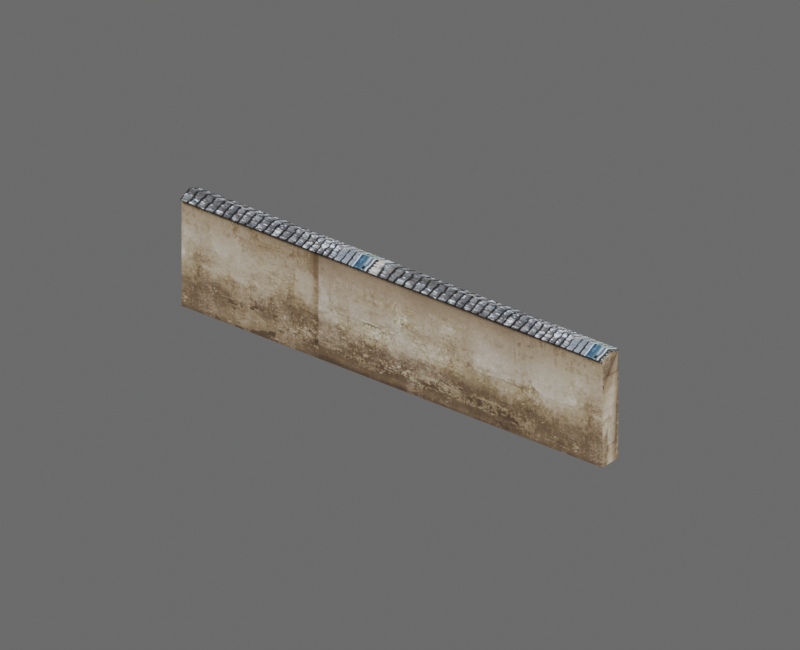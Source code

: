 # Source: hd_handai_weiqiang_07_01.blend  (saved by Blender 4.2.68; exported with 4.5.12 LTS)
import bpy
from mathutils import Matrix  # noqa: F401  (used for matrix-valued properties, if any)

bpy.ops.wm.read_factory_settings(use_empty=True)
scene = bpy.context.scene
scene.name = 'hd_handai_weiqiang_07_01'

# ---- images (referenced by path relative to the original .blend; pixels are not part of the script)
import os
ASSET_DIR = os.environ.get("B2B_ASSET_DIR", "")  # directory of the original .blend (textures are referenced by path, not embedded)
HERE = os.path.dirname(os.path.abspath(__file__))  # packed textures are extracted next to this script under _unpacked/

def load_image(name, relpath, width, height, colorspace="sRGB"):
    """Load a texture the original file referenced (path relative to the .blend, or extracted next to this script)."""
    p = next((c for c in (os.path.join(HERE, relpath), os.path.join(ASSET_DIR, relpath)) if relpath and os.path.exists(c)), "")
    if p:
        img = bpy.data.images.load(p, check_existing=True)
        img.name = name
    else:  # same state as the original file: an image datablock whose file is absent (Cycles renders it pink)
        img = bpy.data.images.new(name, width, height)
        img.source = "FILE"
        img.filepath = "//" + (relpath or name)
    img.colorspace_settings.name = colorspace
    return img
img_3d66model_9280216_files_45_jpg = load_image('3d66Model-9280216-files-45.jpg', '_unpacked/3d66Model-9280216-files-45.4a072089.jpg', 3543, 1504, 'sRGB')
img_hd_handai_weiqiang_07_01_diffuse = load_image('hd_handai_weiqiang_07_01_diffuse', '_unpacked/hd_handai_weiqiang_07_01_diffuse.834ade41.png', 1024, 1024, 'sRGB')
img_3d66model_9280216_files_51_jpg = load_image('3d66Model-9280216-files-51.jpg', '_unpacked/3d66Model-9280216-files-51.b3a56d21.jpg', 1600, 1132, 'sRGB')
img_hd_handai_weiqiang_07_01_diffuse_dds_001 = load_image('hd_handai_weiqiang_07_01_diffuse.dds.001', '_unpacked/hd_handai_weiqiang_07_01_diffuse.22427363.png', 1024, 1024, 'sRGB')
img_hd_handai_weiqiang_07_01_normal_dds_001 = load_image('hd_handai_weiqiang_07_01_normal.dds.001', '_unpacked/hd_handai_weiqiang_07_01_normal.5d0c9fe1.png', 1024, 1024, 'Non-Color')
img_hd_handai_weiqiang_07_01_properties_dds_001 = load_image('hd_handai_weiqiang_07_01_properties.dds.001', '_unpacked/hd_handai_weiqiang_07_01_properties.000398d9.png', 1024, 1024, 'Non-Color')

# ---- materials (node trees are filled in below, after node groups)
mat_mat3d66_9280216_37_93246_3d66model_9280216_files_45_015 = bpy.data.materials.new('Mat3d66-9280216-37-93246_3d66Model-9280216-files-45.015')
mat_mat3d66_9280216_37_93246_3d66model_9280216_files_45_015.diffuse_color = (0.5882, 0.5882, 0.5882, 1.0)
mat_mat3d66_9280216_37_93246_3d66model_9280216_files_45_015.specular_color = (0.9, 0.9, 0.9)
mat_mat3d66_9280216_37_93246_3d66model_9280216_files_45_015.roughness = 0.9
mat_mat3d66_9280216_48_56410_3d66model_9280216_files_51_013 = bpy.data.materials.new('Mat3d66-9280216-48-56410_3d66Model-9280216-files-51.013')
mat_mat3d66_9280216_48_56410_3d66model_9280216_files_51_013.diffuse_color = (0.5882, 0.5882, 0.5882, 1.0)
mat_mat3d66_9280216_48_56410_3d66model_9280216_files_51_013.specular_color = (0.9, 0.9, 0.9)
mat_mat3d66_9280216_48_56410_3d66model_9280216_files_51_013.roughness = 0.9
mat_hd_handai_weiqiang_07_01_material = bpy.data.materials.new('hd_handai_weiqiang_07_01_material')

# ---- material node trees
mat_mat3d66_9280216_37_93246_3d66model_9280216_files_45_015.use_nodes = True; mat_mat3d66_9280216_37_93246_3d66model_9280216_files_45_015.node_tree.nodes.clear()
_N = mat_mat3d66_9280216_37_93246_3d66model_9280216_files_45_015.node_tree.nodes; _L = mat_mat3d66_9280216_37_93246_3d66model_9280216_files_45_015.node_tree.links
n0 = _N.new('ShaderNodeBsdfPrincipled'); n0.name = 'Principled BSDF'; n0.location = (10, 300)
n0.inputs[2].default_value = 0.9
n0.inputs[14].default_value = (0.9, 0.9, 0.9, 1.0)
n0.inputs[27].default_value = (0.0, 0.0, 0.0, 1.0)
n1 = _N.new('ShaderNodeOutputMaterial'); n1.name = 'Material Output'; n1.location = (300, 300)
n2 = _N.new('ShaderNodeTexImage'); n2.name = 'Image Texture'; n2.location = (-300, 600)
n2.image = img_3d66model_9280216_files_45_jpg
n3 = _N.new('ShaderNodeUVMap'); n3.name = 'UV 贴图'; n3.location = (0, 0)
n3.uv_map = 'SourceUV'
n4 = _N.new('ShaderNodeTexImage'); n4.name = 'BakeTarget'; n4.location = (0, 0)
n4.image = img_hd_handai_weiqiang_07_01_diffuse
_L.new(n0.outputs[0], n1.inputs[0])
_L.new(n2.outputs[0], n0.inputs[0])
_L.new(n3.outputs[0], n2.inputs[0])
n1.is_active_output = True
mat_mat3d66_9280216_48_56410_3d66model_9280216_files_51_013.use_nodes = True; mat_mat3d66_9280216_48_56410_3d66model_9280216_files_51_013.node_tree.nodes.clear()
_N = mat_mat3d66_9280216_48_56410_3d66model_9280216_files_51_013.node_tree.nodes; _L = mat_mat3d66_9280216_48_56410_3d66model_9280216_files_51_013.node_tree.links
n0 = _N.new('ShaderNodeBsdfPrincipled'); n0.name = 'Principled BSDF'; n0.location = (10, 300)
n0.inputs[2].default_value = 0.9
n0.inputs[14].default_value = (0.9, 0.9, 0.9, 1.0)
n0.inputs[27].default_value = (0.0, 0.0, 0.0, 1.0)
n1 = _N.new('ShaderNodeOutputMaterial'); n1.name = 'Material Output'; n1.location = (300, 300)
n2 = _N.new('ShaderNodeTexImage'); n2.name = 'Image Texture'; n2.location = (-300, 600)
n2.image = img_3d66model_9280216_files_51_jpg
n3 = _N.new('ShaderNodeUVMap'); n3.name = 'UV 贴图'; n3.location = (0, 0)
n3.uv_map = 'SourceUV'
n4 = _N.new('ShaderNodeTexImage'); n4.name = 'BakeTarget'; n4.location = (0, 0)
n4.image = img_hd_handai_weiqiang_07_01_diffuse
_L.new(n0.outputs[0], n1.inputs[0])
_L.new(n2.outputs[0], n0.inputs[0])
_L.new(n3.outputs[0], n2.inputs[0])
n1.is_active_output = True
mat_hd_handai_weiqiang_07_01_material.use_nodes = True; mat_hd_handai_weiqiang_07_01_material.node_tree.nodes.clear()
_N = mat_hd_handai_weiqiang_07_01_material.node_tree.nodes; _L = mat_hd_handai_weiqiang_07_01_material.node_tree.links
n0 = _N.new('ShaderNodeBsdfPrincipled'); n0.name = '原理化 BSDF'; n0.location = (10, 300)
n1 = _N.new('ShaderNodeOutputMaterial'); n1.name = '材质输出'; n1.location = (300, 300)
n2 = _N.new('ShaderNodeTexImage'); n2.name = 'diffuse'; n2.location = (0, 0)
n2.image = img_hd_handai_weiqiang_07_01_diffuse_dds_001
n3 = _N.new('ShaderNodeTexImage'); n3.name = 'normal'; n3.location = (0, 0)
n3.image = img_hd_handai_weiqiang_07_01_normal_dds_001
n4 = _N.new('ShaderNodeTexImage'); n4.name = 'properties'; n4.location = (0, 0)
n4.image = img_hd_handai_weiqiang_07_01_properties_dds_001
n5 = _N.new('ShaderNodeSeparateColor'); n5.name = '分离颜色'; n5.location = (0, 0)
n6 = _N.new('ShaderNodeMath'); n6.name = '运算'; n6.location = (0, 0)
n6.operation = 'MULTIPLY'
n6.inputs[1].default_value = 2.0
n7 = _N.new('ShaderNodeMath'); n7.name = '运算.001'; n7.location = (0, 0)
n7.operation = 'SUBTRACT'
n7.inputs[1].default_value = 1.0
n8 = _N.new('ShaderNodeMath'); n8.name = '运算.002'; n8.location = (0, 0)
n8.operation = 'MULTIPLY'
n8.inputs[1].default_value = 2.0
n9 = _N.new('ShaderNodeMath'); n9.name = '运算.003'; n9.location = (0, 0)
n9.operation = 'SUBTRACT'
n9.inputs[1].default_value = 1.0
n10 = _N.new('ShaderNodeMath'); n10.name = '运算.004'; n10.location = (0, 0)
n10.operation = 'MULTIPLY'
n11 = _N.new('ShaderNodeMath'); n11.name = '运算.005'; n11.location = (0, 0)
n11.operation = 'MULTIPLY'
n12 = _N.new('ShaderNodeMath'); n12.name = '运算.006'; n12.location = (0, 0)
n13 = _N.new('ShaderNodeMath'); n13.name = '运算.007'; n13.location = (0, 0)
n13.operation = 'SUBTRACT'
n13.inputs[0].default_value = 1.0
n14 = _N.new('ShaderNodeMath'); n14.name = '运算.008'; n14.location = (0, 0)
n14.operation = 'MAXIMUM'
n14.inputs[1].default_value = 0.0
n15 = _N.new('ShaderNodeMath'); n15.name = '运算.009'; n15.location = (0, 0)
n15.operation = 'SQRT'
n16 = _N.new('ShaderNodeCombineColor'); n16.name = '合并颜色'; n16.location = (0, 0)
n17 = _N.new('ShaderNodeMath'); n17.name = '运算.010'; n17.location = (0, 0)
n17.operation = 'MULTIPLY'
n18 = _N.new('ShaderNodeMath'); n18.name = '运算.011'; n18.location = (0, 0)
n19 = _N.new('ShaderNodeNormalMap'); n19.name = '法线贴图'; n19.location = (0, 0)
n19.uv_map = 'AtlasUV'
n20 = _N.new('ShaderNodeSeparateColor'); n20.name = '分离颜色.001'; n20.location = (0, 0)
_L.new(n0.outputs[0], n1.inputs[0])
_L.new(n2.outputs[0], n0.inputs[0])
_L.new(n4.outputs[1], n0.inputs[2])
_L.new(n3.outputs[0], n5.inputs[0])
_L.new(n3.outputs[1], n6.inputs[0])
_L.new(n6.outputs[0], n7.inputs[0])
_L.new(n5.outputs[1], n8.inputs[0])
_L.new(n8.outputs[0], n9.inputs[0])
_L.new(n7.outputs[0], n10.inputs[0])
_L.new(n7.outputs[0], n10.inputs[1])
_L.new(n9.outputs[0], n11.inputs[0])
_L.new(n9.outputs[0], n11.inputs[1])
_L.new(n10.outputs[0], n12.inputs[0])
_L.new(n11.outputs[0], n12.inputs[1])
_L.new(n12.outputs[0], n13.inputs[1])
_L.new(n13.outputs[0], n14.inputs[0])
_L.new(n14.outputs[0], n15.inputs[0])
_L.new(n3.outputs[1], n16.inputs[0])
_L.new(n5.outputs[1], n16.inputs[1])
_L.new(n15.outputs[0], n17.inputs[0])
_L.new(n17.outputs[0], n18.inputs[0])
_L.new(n18.outputs[0], n16.inputs[2])
_L.new(n16.outputs[0], n19.inputs[1])
_L.new(n19.outputs[0], n0.inputs[5])
_L.new(n4.outputs[0], n20.inputs[0])
_L.new(n20.outputs[1], n0.inputs[1])
_L.new(n20.outputs[2], n0.inputs[13])
n1.is_active_output = True

# ---- world
world_hd_handai_weiqiang_07_01_world = bpy.data.worlds.new('hd_handai_weiqiang_07_01_world'); scene.world = world_hd_handai_weiqiang_07_01_world
world_hd_handai_weiqiang_07_01_world.use_nodes = True; world_hd_handai_weiqiang_07_01_world.node_tree.nodes.clear()
_N = world_hd_handai_weiqiang_07_01_world.node_tree.nodes; _L = world_hd_handai_weiqiang_07_01_world.node_tree.links
n0 = _N.new('ShaderNodeBackground'); n0.name = '背景'; n0.location = (10, 300)
n0.inputs[0].default_value = (0.25, 0.25, 0.25, 1.0)
n0.inputs[1].default_value = 0.6
n1 = _N.new('ShaderNodeOutputWorld'); n1.name = '世界输出'; n1.location = (300, 300)
_L.new(n0.outputs[0], n1.inputs[0])
n1.is_active_output = True
world_hd_handai_weiqiang_07_01_world.color = (0.18, 0.18, 0.18)

# ---- cameras
cam_033 = bpy.data.cameras.new('摄像机.033')
cam_033.type = 'ORTHO'
cam_033.clip_end = 100.0
cam_033.ortho_scale = 2.728

# ---- lights
light_001 = bpy.data.lights.new('主光.001', 'AREA')
light_001.energy = 2151.0
light_001.shape = 'DISK'
light_001.size = 5.457
light_001_1 = bpy.data.lights.new('补光.001', 'AREA')
light_001_1.energy = 827.1
light_001_1.shape = 'DISK'
light_001_1.size = 5.457
light_001_2 = bpy.data.lights.new('背光.001', 'AREA')
light_001_2.energy = 1654.0
light_001_2.shape = 'DISK'
light_001_2.size = 5.457

# ---- meshes
me_hd_handai_weiqiang_07_01source_001 = bpy.data.meshes.new('hd_handai_weiqiang_07_01Source.001')
me_hd_handai_weiqiang_07_01source_001.from_pydata([(0.9095, 0.04412, 0.0), (0.9095, 0.04412, 0.4243), (-0.9094, -0.04287, 0.0), (-0.9094, -0.04287, 0.4243), (-0.9094, 0.04412, 0.0), (0.9095, -0.04287, 0.0), (-0.9094, 0.04412, 0.4243), (0.9095, -0.04287, 0.4243), (0.9095, 0.05342, 0.421), (0.9095, 0.05202, 0.4177), (0.9095, 0.001746, 0.4388), (0.9095, -0.0521, 0.4176), (0.9095, -0.05342, 0.421), (0.9095, 0.001785, 0.4427), (-0.9095, 0.05202, 0.4177), (-0.9095, -0.0521, 0.4176), (-0.9095, 0.001785, 0.4427), (-0.9095, 0.05342, 0.421), (-0.9095, -0.05342, 0.421), (-0.9095, 0.001746, 0.4388)], [], [(6, 2, 3), (5, 4, 0), (1, 3, 7), (17, 13, 8), (9, 19, 14), (19, 18, 16), (11, 19, 10), (13, 18, 12), (11, 18, 15), (1, 4, 6), (7, 2, 5), (8, 14, 17), (1, 5, 0), (10, 8, 13), (6, 4, 2), (5, 2, 4), (1, 6, 3), (17, 16, 13), (9, 10, 19), (19, 15, 18), (16, 17, 19), (17, 14, 19), (11, 15, 19), (13, 16, 18), (11, 12, 18), (1, 0, 4), (7, 3, 2), (8, 9, 14), (1, 7, 5), (10, 9, 8), (13, 12, 10), (12, 11, 10)])
me_hd_handai_weiqiang_07_01source_001.polygons.foreach_set('material_index', [0, 0, 0, 1, 1, 1, 1, 1, 1, 0, 0, 1, 0, 1, 0, 0, 0, 1, 1, 1, 1, 1, 1, 1, 1, 0, 0, 1, 0, 1, 1, 1])
_uv = me_hd_handai_weiqiang_07_01source_001.uv_layers.new(name='SourceUV')
_uv.uv.foreach_set('vector', [1.313, 0.9995, 1.408, 0.0004995, 1.408, 0.9995, -0.2732, 1.408, -1.35, 1.313, -0.2732, 1.313, 1.273, 1.313, 2.35, 1.408, 1.273, 1.408, 0.762, 7.788, 0.5803, 5.975, 0.762, 5.975, 0.0117, 5.975, 0.1886, 7.788, 0.0117, 7.788, 0.0, 0.0, 0.0, 0.0, 0.0, 0.0, 0.3763, 5.975, 0.1886, 7.788, 0.1886, 5.975, 0.5803, 5.975, 0.3879, 7.788, 0.3879, 5.975, 0.3765, 5.975, 0.3879, 7.788, 0.3763, 7.788, 1.273, 0.9995, 2.35, 0.0004995, 2.35, 0.9995, -0.2732, 0.9995, -1.35, 0.0004995, -0.2732, 0.0004995, 0.0002092, 5.975, 0.0117, 7.788, 0.0, 7.788, 1.273, 0.9995, -0.2732, 0.0004995, -0.2732, 1.313, 0.1886, 5.975, 0.762, 5.975, 0.5803, 5.975, 1.313, 0.9995, 1.313, 0.0004995, 1.408, 0.0004995, -0.2732, 1.408, -1.35, 1.408, -1.35, 1.313, 1.273, 1.313, 2.35, 1.313, 2.35, 1.408, 0.762, 7.788, 0.5803, 7.788, 0.5803, 5.975, 0.0117, 5.975, 0.1886, 5.975, 0.1886, 7.788, 0.0, 0.0, 0.0, 0.0, 0.0, 0.0, 0.0, 0.0, 0.0, 0.0, 0.0, 0.0, 0.0, 0.0, 0.0, 0.0, 0.0, 0.0, 0.3763, 5.975, 0.3763, 7.788, 0.1886, 7.788, 0.5803, 5.975, 0.5803, 7.788, 0.3879, 7.788, 0.3765, 5.975, 0.3879, 5.975, 0.3879, 7.788, 1.273, 0.9995, 1.273, 0.0004995, 2.35, 0.0004995, -0.2732, 0.9995, -1.35, 0.9995, -1.35, 0.0004995, 0.0002092, 5.975, 0.0117, 5.975, 0.0117, 7.788, 1.273, 0.9995, 1.273, 1.408, -0.2732, 0.0004995, 0.1886, 5.975, 0.0117, 5.975, 0.762, 5.975, 0.5803, 5.975, 0.3879, 5.975, 0.1886, 5.975, 0.3879, 5.975, 0.3763, 5.975, 0.1886, 5.975])
_uv.active_render = True
_uv = me_hd_handai_weiqiang_07_01source_001.uv_layers.new(name='AtlasUV')
_uv.uv.foreach_set('vector', [1.0, 2.649e-08, 0.8742, 0.09902, 0.8742, 2.649e-08, 0.7602, 1.914e-08, 0.7068, 0.9999, 0.7068, 2.065e-08, 0.7743, 0.9999, 0.8277, 5.507e-08, 0.8277, 0.9999, 0.5491, 2.52e-08, 0.5808, 1.0, 0.5491, 1.0, 0.6288, 1.902e-08, 0.6596, 1.0, 0.6288, 1.0, 0.8766, 0.292, 0.8875, 0.3224, 0.8742, 0.292, 0.6927, 2.007e-08, 0.6596, 1.0, 0.6596, 1.949e-08, 0.5808, 1.0, 0.6147, 2.334e-08, 0.6147, 1.0, 0.8439, 1.0, 0.8419, 0.0, 0.8439, 1.167e-10, 0.2745, 1.645e-08, 0.535, 0.9999, 0.2745, 0.9999, 0.0, 0.9999, 0.2604, 4.889e-08, 0.2604, 0.9999, 0.8581, 4.667e-10, 0.8601, 1.0, 0.8581, 1.0, 0.8742, 0.1013, 1.0, 0.2003, 0.8742, 0.2003, 0.8872, 0.231, 0.8763, 0.2026, 0.8896, 0.231, 1.0, 2.649e-08, 1.0, 0.09902, 0.8742, 0.09902, 0.7602, 1.914e-08, 0.7602, 0.9999, 0.7068, 0.9999, 0.7743, 0.9999, 0.7743, 5.414e-08, 0.8277, 5.507e-08, 0.5491, 2.52e-08, 0.5808, 2.427e-08, 0.5808, 1.0, 0.6288, 1.902e-08, 0.6596, 1.949e-08, 0.6596, 1.0, 0.8766, 0.292, 0.8896, 0.3216, 0.8875, 0.3224, 0.8742, 0.292, 0.8875, 0.2636, 0.8766, 0.292, 0.8875, 0.2636, 0.8896, 0.2644, 0.8766, 0.292, 0.6927, 2.007e-08, 0.6927, 1.0, 0.6596, 1.0, 0.5808, 1.0, 0.5808, 2.427e-08, 0.6147, 2.334e-08, 0.8439, 1.0, 0.8419, 1.0, 0.8419, 0.0, 0.2745, 1.645e-08, 0.535, 2.404e-08, 0.535, 0.9999, 0.0, 0.9999, 4.359e-07, 4.142e-08, 0.2604, 4.889e-08, 0.8581, 4.667e-10, 0.8601, 5.834e-10, 0.8601, 1.0, 0.8742, 0.1013, 1.0, 0.1013, 1.0, 0.2003, 0.8872, 0.231, 0.8742, 0.2034, 0.8763, 0.2026, 0.8896, 0.231, 0.8763, 0.2613, 0.8872, 0.231, 0.8763, 0.2613, 0.8742, 0.2606, 0.8872, 0.231])
me_hd_handai_weiqiang_07_01source_001.materials.append(mat_mat3d66_9280216_37_93246_3d66model_9280216_files_45_015)
me_hd_handai_weiqiang_07_01source_001.materials.append(mat_mat3d66_9280216_48_56410_3d66model_9280216_files_51_013)
me_hd_handai_weiqiang_07_01source_001.update()
me_hd_handai_weiqiang_07_01_lod0shape = bpy.data.meshes.new('hd_handai_weiqiang_07_01_LOD0Shape')
me_hd_handai_weiqiang_07_01_lod0shape.from_pydata([(0.9095, 0.04412, 0.0), (0.9095, 0.04412, 0.4243), (-0.9094, -0.04287, 0.0), (-0.9094, -0.04287, 0.4243), (-0.9094, 0.04412, 0.0), (0.9095, -0.04287, 0.0), (-0.9094, 0.04412, 0.4243), (0.9095, -0.04287, 0.4243), (0.9095, 0.05342, 0.421), (0.9095, 0.05202, 0.4177), (0.9095, 0.001746, 0.4388), (0.9095, -0.0521, 0.4176), (0.9095, -0.05342, 0.421), (0.9095, 0.001785, 0.4427), (-0.9095, 0.05202, 0.4177), (-0.9095, -0.0521, 0.4176), (-0.9095, 0.001785, 0.4427), (-0.9095, 0.05342, 0.421), (-0.9095, -0.05342, 0.421), (-0.9095, 0.001746, 0.4388)], [], [(6, 2, 3), (5, 4, 0), (1, 3, 7), (17, 13, 8), (9, 19, 14), (19, 18, 16), (11, 19, 10), (13, 18, 12), (11, 18, 15), (1, 4, 6), (7, 2, 5), (8, 14, 17), (1, 5, 0), (10, 8, 13), (6, 4, 2), (5, 2, 4), (1, 6, 3), (17, 16, 13), (9, 10, 19), (19, 15, 18), (16, 17, 19), (17, 14, 19), (11, 15, 19), (13, 16, 18), (11, 12, 18), (1, 0, 4), (7, 3, 2), (8, 9, 14), (1, 7, 5), (10, 9, 8), (13, 12, 10), (12, 11, 10)])
_uv = me_hd_handai_weiqiang_07_01_lod0shape.uv_layers.new(name='AtlasUV')
_uv.uv.foreach_set('vector', [1.0, 2.649e-08, 0.8742, 0.09902, 0.8742, 2.649e-08, 0.7602, 1.914e-08, 0.7068, 0.9999, 0.7068, 2.065e-08, 0.7743, 0.9999, 0.8277, 5.507e-08, 0.8277, 0.9999, 0.5491, 2.52e-08, 0.5808, 1.0, 0.5491, 1.0, 0.6288, 1.902e-08, 0.6596, 1.0, 0.6288, 1.0, 0.8766, 0.292, 0.8875, 0.3224, 0.8742, 0.292, 0.6927, 2.007e-08, 0.6596, 1.0, 0.6596, 1.949e-08, 0.5808, 1.0, 0.6147, 2.334e-08, 0.6147, 1.0, 0.8439, 1.0, 0.8419, 0.0, 0.8439, 1.167e-10, 0.2745, 1.645e-08, 0.535, 0.9999, 0.2745, 0.9999, 0.0, 0.9999, 0.2604, 4.889e-08, 0.2604, 0.9999, 0.8581, 4.667e-10, 0.8601, 1.0, 0.8581, 1.0, 0.8742, 0.1013, 1.0, 0.2003, 0.8742, 0.2003, 0.8872, 0.231, 0.8763, 0.2026, 0.8896, 0.231, 1.0, 2.649e-08, 1.0, 0.09902, 0.8742, 0.09902, 0.7602, 1.914e-08, 0.7602, 0.9999, 0.7068, 0.9999, 0.7743, 0.9999, 0.7743, 5.414e-08, 0.8277, 5.507e-08, 0.5491, 2.52e-08, 0.5808, 2.427e-08, 0.5808, 1.0, 0.6288, 1.902e-08, 0.6596, 1.949e-08, 0.6596, 1.0, 0.8766, 0.292, 0.8896, 0.3216, 0.8875, 0.3224, 0.8742, 0.292, 0.8875, 0.2636, 0.8766, 0.292, 0.8875, 0.2636, 0.8896, 0.2644, 0.8766, 0.292, 0.6927, 2.007e-08, 0.6927, 1.0, 0.6596, 1.0, 0.5808, 1.0, 0.5808, 2.427e-08, 0.6147, 2.334e-08, 0.8439, 1.0, 0.8419, 1.0, 0.8419, 0.0, 0.2745, 1.645e-08, 0.535, 2.404e-08, 0.535, 0.9999, 0.0, 0.9999, 4.359e-07, 4.142e-08, 0.2604, 4.889e-08, 0.8581, 4.667e-10, 0.8601, 5.834e-10, 0.8601, 1.0, 0.8742, 0.1013, 1.0, 0.1013, 1.0, 0.2003, 0.8872, 0.231, 0.8742, 0.2034, 0.8763, 0.2026, 0.8896, 0.231, 0.8763, 0.2613, 0.8872, 0.231, 0.8763, 0.2613, 0.8742, 0.2606, 0.8872, 0.231])
me_hd_handai_weiqiang_07_01_lod0shape.materials.append(mat_hd_handai_weiqiang_07_01_material)
me_hd_handai_weiqiang_07_01_lod0shape.update()

# ---- objects
ob_hd_handai_weiqiang_07_01_source = bpy.data.objects.new('hd_handai_weiqiang_07_01_Source', me_hd_handai_weiqiang_07_01source_001)
ob_hd_handai_weiqiang_07_01_lod0 = bpy.data.objects.new('hd_handai_weiqiang_07_01_LOD0', me_hd_handai_weiqiang_07_01_lod0shape)
ob_x = bpy.data.objects.new('摄像机', cam_033)
ob_x_1 = bpy.data.objects.new('主光', light_001)
ob_x_2 = bpy.data.objects.new('补光', light_001_1)
ob_x_3 = bpy.data.objects.new('背光', light_001_2)

# ---- transforms, parenting, visibility, modifiers, constraints
ob_hd_handai_weiqiang_07_01_source.location = (0.0, 0.0, 0.0)
ob_hd_handai_weiqiang_07_01_source.hide_render = True
ob_hd_handai_weiqiang_07_01_lod0.location = (0.0, 0.0, 0.0)
ob_x.location = (2.547, -3.274, 2.586)
ob_x.rotation_euler = (1.053, 1.235e-08, 0.661)
ob_x_1.location = (-5.457, -7.276, 11.14)
ob_x_1.rotation_euler = (0.6947, -4.874e-08, -0.6435)
ob_x_2.location = (7.276, -1.819, 5.678)
ob_x_2.rotation_euler = (0.9418, 9.221e-09, 1.326)
ob_x_3.location = (1.819, 7.276, 9.316)
ob_x_3.rotation_euler = (0.6896, -2.702e-08, 2.897)

# ---- collection membership
scene.collection.objects.link(ob_hd_handai_weiqiang_07_01_source)
scene.collection.objects.link(ob_hd_handai_weiqiang_07_01_lod0)
scene.collection.objects.link(ob_x)
scene.collection.objects.link(ob_x_1)
scene.collection.objects.link(ob_x_2)
scene.collection.objects.link(ob_x_3)

# ---- scene / render settings (as saved in the file)
scene.camera = ob_x
scene.frame_start = 1; scene.frame_end = 250; scene.frame_set(1)
scene.render.engine = 'BLENDER_EEVEE_NEXT'
scene.render.image_settings.exr_codec = 'NONE'
scene.render.resolution_x = 640
scene.render.resolution_y = 520
scene.render.simplify_subdivision_render = 0
scene.render.simplify_child_particles_render = 0.0
scene.cycles.samples = 8
scene.cycles.bake_type = 'DIFFUSE'
scene.eevee.taa_render_samples = 16
scene.eevee.use_volume_custom_range = False
scene.eevee.use_shadows = False
bpy.context.view_layer.update()
